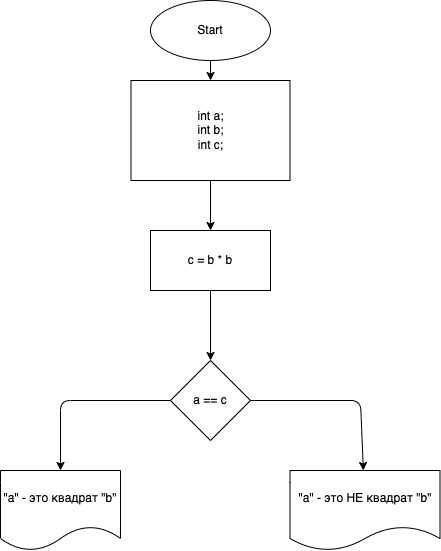

The diagram above was exported from draw.io. Its source (the exported page's mxGraphModel, read from the mxfile embedded in the PNG):
<mxGraphModel dx="948" dy="466" grid="1" gridSize="10" guides="1" tooltips="1" connect="1" arrows="1" fold="1" page="1" pageScale="1" pageWidth="827" pageHeight="1169" math="0" shadow="0">
  <root>
    <mxCell id="0" />
    <mxCell id="1" parent="0" />
    <mxCell id="2" value="" style="edgeStyle=none;html=1;" edge="1" parent="1" source="3" target="5">
      <mxGeometry relative="1" as="geometry" />
    </mxCell>
    <mxCell id="3" value="Start" style="ellipse;whiteSpace=wrap;html=1;" vertex="1" parent="1">
      <mxGeometry x="230" y="40" width="120" height="60" as="geometry" />
    </mxCell>
    <mxCell id="4" value="" style="edgeStyle=none;html=1;" edge="1" parent="1" source="5" target="7">
      <mxGeometry relative="1" as="geometry" />
    </mxCell>
    <mxCell id="5" value="int a;&lt;br&gt;int b;&lt;br&gt;int c;" style="whiteSpace=wrap;html=1;" vertex="1" parent="1">
      <mxGeometry x="210.5" y="120" width="159" height="100" as="geometry" />
    </mxCell>
    <mxCell id="6" value="" style="edgeStyle=none;html=1;" edge="1" parent="1" source="7" target="9">
      <mxGeometry relative="1" as="geometry" />
    </mxCell>
    <mxCell id="7" value="c = b * b" style="whiteSpace=wrap;html=1;" vertex="1" parent="1">
      <mxGeometry x="230" y="270" width="120" height="60" as="geometry" />
    </mxCell>
    <mxCell id="8" value="" style="edgeStyle=none;html=1;" edge="1" parent="1" source="9" target="10">
      <mxGeometry relative="1" as="geometry">
        <Array as="points">
          <mxPoint x="140" y="440" />
        </Array>
      </mxGeometry>
    </mxCell>
    <mxCell id="9" value="a == c" style="rhombus;whiteSpace=wrap;html=1;" vertex="1" parent="1">
      <mxGeometry x="250" y="400" width="80" height="80" as="geometry" />
    </mxCell>
    <mxCell id="10" value="&quot;а&quot; - это квадрат &quot;b&quot;" style="shape=document;whiteSpace=wrap;html=1;boundedLbl=1;" vertex="1" parent="1">
      <mxGeometry x="80" y="510" width="120" height="80" as="geometry" />
    </mxCell>
    <mxCell id="11" value="" style="edgeStyle=none;html=1;exitX=1;exitY=0.5;exitDx=0;exitDy=0;" edge="1" parent="1" source="9" target="12">
      <mxGeometry relative="1" as="geometry">
        <mxPoint x="550" y="440" as="sourcePoint" />
        <Array as="points">
          <mxPoint x="440" y="440" />
        </Array>
      </mxGeometry>
    </mxCell>
    <mxCell id="12" value="&quot;а&quot; - это НЕ квадрат &quot;b&quot;" style="shape=document;whiteSpace=wrap;html=1;boundedLbl=1;" vertex="1" parent="1">
      <mxGeometry x="369.5" y="510" width="150" height="80" as="geometry" />
    </mxCell>
  </root>
</mxGraphModel>